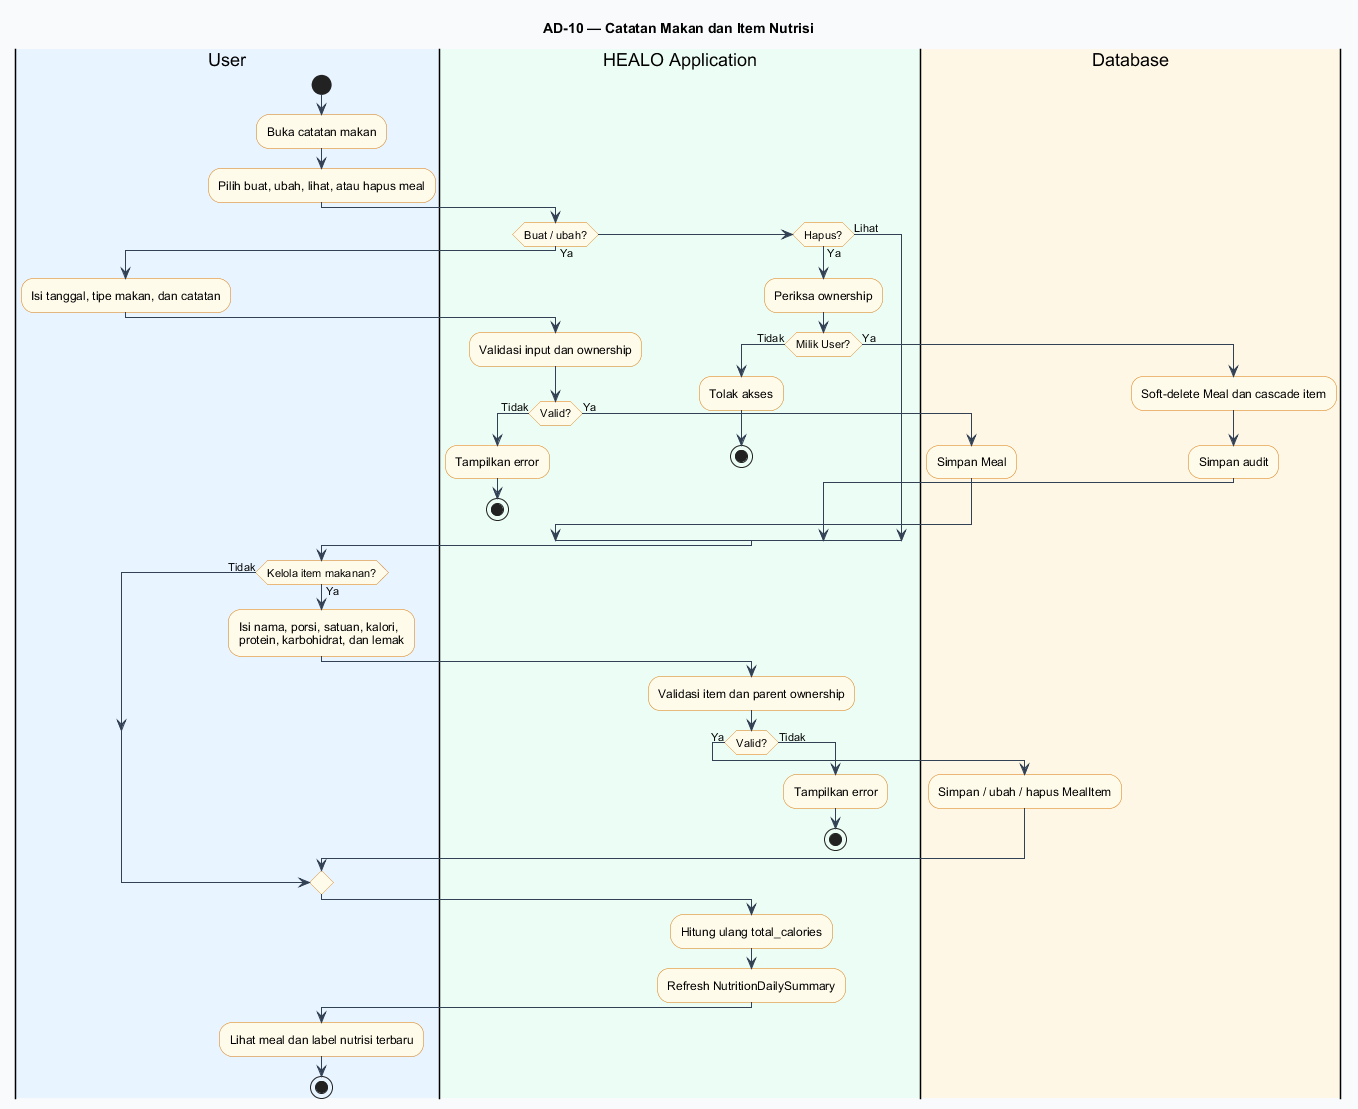

The diagram above was rendered by PlantUML. Its source (embedded in the PNG):
@startuml
title AD-10 — Catatan Makan dan Item Nutrisi
skinparam backgroundColor #F8FAFC
skinparam shadowing false
skinparam defaultFontName Arial
skinparam activityBorderColor #D97706
skinparam activityBackgroundColor #FFFBEB
skinparam ArrowColor #334155

|#E8F4FF|User|
start
:Buka catatan makan;
:Pilih buat, ubah, lihat, atau hapus meal;

|#ECFDF5|HEALO Application|
if (Buat / ubah?) then (Ya)
  |#E8F4FF|User|
  :Isi tanggal, tipe makan, dan catatan;
  |#ECFDF5|HEALO Application|
  :Validasi input dan ownership;
  if (Valid?) then (Tidak)
    :Tampilkan error;
    stop
  else (Ya)
    |#FFF7E6|Database|
    :Simpan Meal;
  endif
elseif (Hapus?) then (Ya)
  |#ECFDF5|HEALO Application|
  :Periksa ownership;
  if (Milik User?) then (Tidak)
    :Tolak akses;
    stop
  else (Ya)
    |#FFF7E6|Database|
    :Soft-delete Meal dan cascade item;
    :Simpan audit;
  endif
else (Lihat)
endif

|#E8F4FF|User|
if (Kelola item makanan?) then (Ya)
  :Isi nama, porsi, satuan, kalori,\nprotein, karbohidrat, dan lemak;
  |#ECFDF5|HEALO Application|
  :Validasi item dan parent ownership;
  if (Valid?) then (Ya)
    |#FFF7E6|Database|
    :Simpan / ubah / hapus MealItem;
  else (Tidak)
    |#ECFDF5|HEALO Application|
    :Tampilkan error;
    stop
  endif
else (Tidak)
endif

|#ECFDF5|HEALO Application|
:Hitung ulang total_calories;
:Refresh NutritionDailySummary;
|#E8F4FF|User|
:Lihat meal dan label nutrisi terbaru;
stop
@enduml